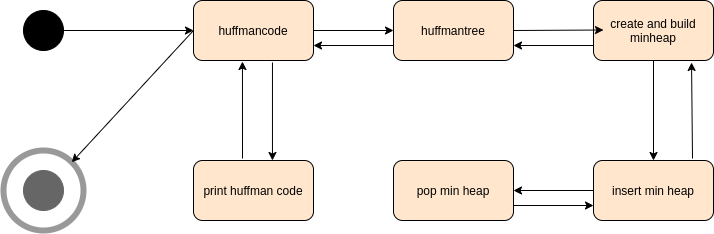

The diagram above was exported from draw.io. Its source (the exported page's mxGraphModel, read from the mxfile embedded in the PNG):
<mxGraphModel dx="1422" dy="713" grid="1" gridSize="10" guides="1" tooltips="1" connect="1" arrows="1" fold="1" page="1" pageScale="1" pageWidth="827" pageHeight="1169" math="0" shadow="0">
  <root>
    <mxCell id="0" />
    <mxCell id="1" parent="0" />
    <mxCell id="MCSFiQJDid3nkbBi7aO7-1" value="" style="ellipse;whiteSpace=wrap;html=1;aspect=fixed;fillColor=#000000;" vertex="1" parent="1">
      <mxGeometry x="30" y="120" width="40" height="40" as="geometry" />
    </mxCell>
    <mxCell id="MCSFiQJDid3nkbBi7aO7-2" value="huffmancode" style="rounded=1;whiteSpace=wrap;html=1;fillColor=#FFE6CC;" vertex="1" parent="1">
      <mxGeometry x="200" y="110" width="120" height="60" as="geometry" />
    </mxCell>
    <mxCell id="MCSFiQJDid3nkbBi7aO7-3" value="huffmantree" style="rounded=1;whiteSpace=wrap;html=1;fillColor=#FFE6CC;" vertex="1" parent="1">
      <mxGeometry x="400" y="110" width="120" height="60" as="geometry" />
    </mxCell>
    <mxCell id="MCSFiQJDid3nkbBi7aO7-4" value="create and build minheap" style="rounded=1;whiteSpace=wrap;html=1;fillColor=#FFE6CC;" vertex="1" parent="1">
      <mxGeometry x="600" y="110" width="120" height="60" as="geometry" />
    </mxCell>
    <mxCell id="MCSFiQJDid3nkbBi7aO7-5" value="insert min heap" style="rounded=1;whiteSpace=wrap;html=1;fillColor=#FFE6CC;" vertex="1" parent="1">
      <mxGeometry x="600" y="270" width="120" height="60" as="geometry" />
    </mxCell>
    <mxCell id="MCSFiQJDid3nkbBi7aO7-6" value="pop min heap" style="rounded=1;whiteSpace=wrap;html=1;fillColor=#FFE6CC;" vertex="1" parent="1">
      <mxGeometry x="400" y="270" width="120" height="60" as="geometry" />
    </mxCell>
    <mxCell id="MCSFiQJDid3nkbBi7aO7-7" value="print huffman code" style="rounded=1;whiteSpace=wrap;html=1;fillColor=#FFE6CC;" vertex="1" parent="1">
      <mxGeometry x="200" y="270" width="120" height="60" as="geometry" />
    </mxCell>
    <mxCell id="MCSFiQJDid3nkbBi7aO7-8" value="" style="endArrow=classic;html=1;exitX=1;exitY=0.5;exitDx=0;exitDy=0;entryX=0;entryY=0.5;entryDx=0;entryDy=0;" edge="1" parent="1" source="MCSFiQJDid3nkbBi7aO7-2" target="MCSFiQJDid3nkbBi7aO7-3">
      <mxGeometry width="50" height="50" relative="1" as="geometry">
        <mxPoint x="390" y="400" as="sourcePoint" />
        <mxPoint x="440" y="350" as="targetPoint" />
      </mxGeometry>
    </mxCell>
    <mxCell id="MCSFiQJDid3nkbBi7aO7-9" value="" style="endArrow=classic;html=1;exitX=1;exitY=0.5;exitDx=0;exitDy=0;entryX=0;entryY=0.5;entryDx=0;entryDy=0;" edge="1" parent="1" source="MCSFiQJDid3nkbBi7aO7-3">
      <mxGeometry width="50" height="50" relative="1" as="geometry">
        <mxPoint x="530" y="139.5" as="sourcePoint" />
        <mxPoint x="610" y="139.5" as="targetPoint" />
      </mxGeometry>
    </mxCell>
    <mxCell id="MCSFiQJDid3nkbBi7aO7-10" value="" style="endArrow=classic;html=1;exitX=0.5;exitY=1;exitDx=0;exitDy=0;entryX=0.5;entryY=0;entryDx=0;entryDy=0;" edge="1" parent="1" source="MCSFiQJDid3nkbBi7aO7-4" target="MCSFiQJDid3nkbBi7aO7-5">
      <mxGeometry width="50" height="50" relative="1" as="geometry">
        <mxPoint x="540" y="149.5" as="sourcePoint" />
        <mxPoint x="620" y="149.5" as="targetPoint" />
      </mxGeometry>
    </mxCell>
    <mxCell id="MCSFiQJDid3nkbBi7aO7-11" value="" style="endArrow=classic;html=1;exitX=0;exitY=0.5;exitDx=0;exitDy=0;entryX=1;entryY=0.5;entryDx=0;entryDy=0;" edge="1" parent="1" source="MCSFiQJDid3nkbBi7aO7-5" target="MCSFiQJDid3nkbBi7aO7-6">
      <mxGeometry width="50" height="50" relative="1" as="geometry">
        <mxPoint x="550" y="159.5" as="sourcePoint" />
        <mxPoint x="630" y="159.5" as="targetPoint" />
      </mxGeometry>
    </mxCell>
    <mxCell id="MCSFiQJDid3nkbBi7aO7-12" value="" style="endArrow=classic;html=1;exitX=1;exitY=0.75;exitDx=0;exitDy=0;entryX=0;entryY=0.75;entryDx=0;entryDy=0;" edge="1" parent="1" source="MCSFiQJDid3nkbBi7aO7-6" target="MCSFiQJDid3nkbBi7aO7-5">
      <mxGeometry width="50" height="50" relative="1" as="geometry">
        <mxPoint x="400" y="299.5" as="sourcePoint" />
        <mxPoint x="320" y="299.5" as="targetPoint" />
      </mxGeometry>
    </mxCell>
    <mxCell id="MCSFiQJDid3nkbBi7aO7-13" value="" style="endArrow=classic;html=1;entryX=0.408;entryY=1.017;entryDx=0;entryDy=0;entryPerimeter=0;" edge="1" parent="1" target="MCSFiQJDid3nkbBi7aO7-2">
      <mxGeometry width="50" height="50" relative="1" as="geometry">
        <mxPoint x="249" y="268" as="sourcePoint" />
        <mxPoint x="540" y="320" as="targetPoint" />
      </mxGeometry>
    </mxCell>
    <mxCell id="MCSFiQJDid3nkbBi7aO7-15" value="" style="endArrow=classic;html=1;exitX=0.825;exitY=-0.033;exitDx=0;exitDy=0;entryX=0.817;entryY=1.033;entryDx=0;entryDy=0;exitPerimeter=0;entryPerimeter=0;" edge="1" parent="1" source="MCSFiQJDid3nkbBi7aO7-5" target="MCSFiQJDid3nkbBi7aO7-4">
      <mxGeometry width="50" height="50" relative="1" as="geometry">
        <mxPoint x="670" y="180" as="sourcePoint" />
        <mxPoint x="670" y="280" as="targetPoint" />
      </mxGeometry>
    </mxCell>
    <mxCell id="MCSFiQJDid3nkbBi7aO7-17" value="" style="endArrow=classic;html=1;exitX=0;exitY=0.75;exitDx=0;exitDy=0;entryX=1;entryY=0.75;entryDx=0;entryDy=0;" edge="1" parent="1" source="MCSFiQJDid3nkbBi7aO7-4" target="MCSFiQJDid3nkbBi7aO7-3">
      <mxGeometry width="50" height="50" relative="1" as="geometry">
        <mxPoint x="540" y="149.5" as="sourcePoint" />
        <mxPoint x="620" y="149.5" as="targetPoint" />
      </mxGeometry>
    </mxCell>
    <mxCell id="MCSFiQJDid3nkbBi7aO7-18" value="" style="endArrow=classic;html=1;exitX=0;exitY=0.75;exitDx=0;exitDy=0;entryX=1;entryY=0.75;entryDx=0;entryDy=0;" edge="1" parent="1" source="MCSFiQJDid3nkbBi7aO7-3" target="MCSFiQJDid3nkbBi7aO7-2">
      <mxGeometry width="50" height="50" relative="1" as="geometry">
        <mxPoint x="330" y="150" as="sourcePoint" />
        <mxPoint x="410" y="150" as="targetPoint" />
      </mxGeometry>
    </mxCell>
    <mxCell id="MCSFiQJDid3nkbBi7aO7-19" value="" style="endArrow=classic;html=1;exitX=0.658;exitY=1.033;exitDx=0;exitDy=0;entryX=0.658;entryY=0;entryDx=0;entryDy=0;exitPerimeter=0;entryPerimeter=0;" edge="1" parent="1" source="MCSFiQJDid3nkbBi7aO7-2" target="MCSFiQJDid3nkbBi7aO7-7">
      <mxGeometry width="50" height="50" relative="1" as="geometry">
        <mxPoint x="410" y="165" as="sourcePoint" />
        <mxPoint x="330" y="165" as="targetPoint" />
      </mxGeometry>
    </mxCell>
    <mxCell id="MCSFiQJDid3nkbBi7aO7-20" value="" style="ellipse;whiteSpace=wrap;html=1;aspect=fixed;fillColor=#000000;" vertex="1" parent="1">
      <mxGeometry x="30" y="280" width="40" height="40" as="geometry" />
    </mxCell>
    <mxCell id="MCSFiQJDid3nkbBi7aO7-21" value="" style="ellipse;whiteSpace=wrap;html=1;aspect=fixed;fillColor=#FFFFFF;opacity=40;strokeWidth=6;" vertex="1" parent="1">
      <mxGeometry x="10" y="260" width="80" height="80" as="geometry" />
    </mxCell>
    <mxCell id="MCSFiQJDid3nkbBi7aO7-22" value="" style="endArrow=classic;html=1;entryX=1;entryY=0;entryDx=0;entryDy=0;exitX=0;exitY=0.5;exitDx=0;exitDy=0;" edge="1" parent="1" source="MCSFiQJDid3nkbBi7aO7-2" target="MCSFiQJDid3nkbBi7aO7-21">
      <mxGeometry width="50" height="50" relative="1" as="geometry">
        <mxPoint x="259" y="278" as="sourcePoint" />
        <mxPoint x="100" y="278" as="targetPoint" />
      </mxGeometry>
    </mxCell>
    <mxCell id="MCSFiQJDid3nkbBi7aO7-23" value="" style="endArrow=classic;html=1;exitX=1;exitY=0.5;exitDx=0;exitDy=0;" edge="1" parent="1" source="MCSFiQJDid3nkbBi7aO7-1">
      <mxGeometry width="50" height="50" relative="1" as="geometry">
        <mxPoint x="210" y="150" as="sourcePoint" />
        <mxPoint x="200" y="140" as="targetPoint" />
      </mxGeometry>
    </mxCell>
  </root>
</mxGraphModel>